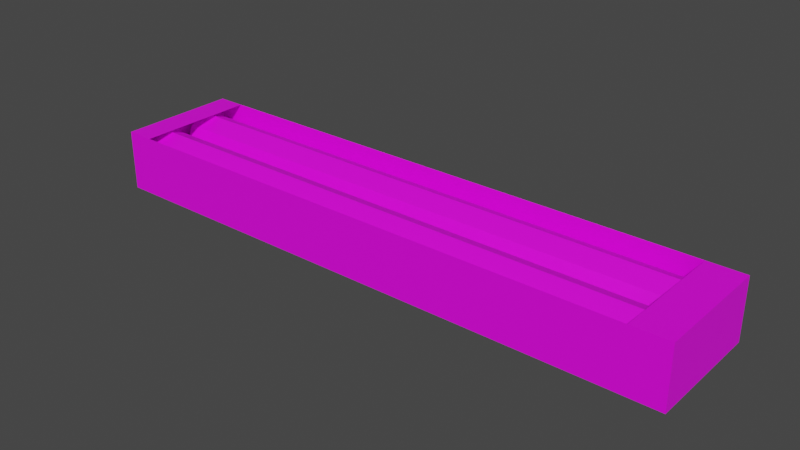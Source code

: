 # Source: ceilingLight.blend  (saved by Blender 3.4.6; exported with 4.5.12 LTS)
import bpy
from mathutils import Matrix  # noqa: F401  (used for matrix-valued properties, if any)

bpy.ops.wm.read_factory_settings(use_empty=True)
scene = bpy.context.scene
scene.name = 'Scene'

# ---- collections
col_collection = bpy.data.collections.new('Collection'); scene.collection.children.link(col_collection)

# ---- images (referenced by path relative to the original .blend; pixels are not part of the script)
import os
ASSET_DIR = os.environ.get("B2B_ASSET_DIR", "")  # directory of the original .blend (textures are referenced by path, not embedded)
HERE = os.path.dirname(os.path.abspath(__file__))  # packed textures are extracted next to this script under _unpacked/

def load_image(name, relpath, width, height, colorspace="sRGB"):
    """Load a texture the original file referenced (path relative to the .blend, or extracted next to this script)."""
    p = next((c for c in (os.path.join(HERE, relpath), os.path.join(ASSET_DIR, relpath)) if relpath and os.path.exists(c)), "")
    if p:
        img = bpy.data.images.load(p, check_existing=True)
        img.name = name
    else:  # same state as the original file: an image datablock whose file is absent (Cycles renders it pink)
        img = bpy.data.images.new(name, width, height)
        img.source = "FILE"
        img.filepath = "//" + (relpath or name)
    img.colorspace_settings.name = colorspace
    return img
img_ceiling_light = load_image('ceiling light', '', 1024, 1024, 'sRGB')

# ---- materials (node trees are filled in below, after node groups)
mat_material_001 = bpy.data.materials.new('Material.001')
mat_material_001.use_transparent_shadow = False
mat_material_002 = bpy.data.materials.new('Material.002')
mat_material_002.use_transparent_shadow = False
mat_material_003 = bpy.data.materials.new('Material.003')
mat_material_003.use_transparent_shadow = False

# ---- material node trees
mat_material_001.use_nodes = True; mat_material_001.node_tree.nodes.clear()
_N = mat_material_001.node_tree.nodes; _L = mat_material_001.node_tree.links
n0 = _N.new('ShaderNodeBsdfPrincipled'); n0.name = 'Principled BSDF'; n0.location = (10, 300)
n0.distribution = 'GGX'
n0.subsurface_method = 'RANDOM_WALK_SKIN'
n0.inputs[3].default_value = 1.45
n0.inputs[27].default_value = (0.0, 0.0, 0.0, 1.0)
n0.inputs[28].default_value = 1.0
n1 = _N.new('ShaderNodeOutputMaterial'); n1.name = 'Material Output'; n1.location = (300, 300)
n2 = _N.new('ShaderNodeTexImage'); n2.name = 'Image Texture'; n2.location = (-280, 271)
n2.image = img_ceiling_light
_L.new(n0.outputs[0], n1.inputs[0])
_L.new(n2.outputs[0], n0.inputs[0])
n1.is_active_output = True
mat_material_002.use_nodes = True; mat_material_002.node_tree.nodes.clear()
_N = mat_material_002.node_tree.nodes; _L = mat_material_002.node_tree.links
n0 = _N.new('ShaderNodeBsdfPrincipled'); n0.name = 'Principled BSDF'; n0.location = (10, 300)
n0.distribution = 'GGX'
n0.subsurface_method = 'RANDOM_WALK_SKIN'
n0.inputs[3].default_value = 1.45
n0.inputs[27].default_value = (0.0, 0.0, 0.0, 1.0)
n0.inputs[28].default_value = 1.0
n1 = _N.new('ShaderNodeOutputMaterial'); n1.name = 'Material Output'; n1.location = (300, 300)
n2 = _N.new('ShaderNodeTexImage'); n2.name = 'Image Texture'; n2.location = (-280, 271)
n2.image = img_ceiling_light
_L.new(n0.outputs[0], n1.inputs[0])
_L.new(n2.outputs[0], n0.inputs[0])
n1.is_active_output = True
mat_material_003.use_nodes = True; mat_material_003.node_tree.nodes.clear()
_N = mat_material_003.node_tree.nodes; _L = mat_material_003.node_tree.links
n0 = _N.new('ShaderNodeBsdfPrincipled'); n0.name = 'Principled BSDF'; n0.location = (10, 300)
n0.distribution = 'GGX'
n0.subsurface_method = 'RANDOM_WALK_SKIN'
n0.inputs[3].default_value = 1.45
n0.inputs[27].default_value = (0.0, 0.0, 0.0, 1.0)
n0.inputs[28].default_value = 1.0
n1 = _N.new('ShaderNodeOutputMaterial'); n1.name = 'Material Output'; n1.location = (300, 300)
n2 = _N.new('ShaderNodeTexImage'); n2.name = 'Image Texture'; n2.location = (-280, 271)
n2.image = img_ceiling_light
_L.new(n0.outputs[0], n1.inputs[0])
_L.new(n2.outputs[0], n0.inputs[0])
n1.is_active_output = True

# ---- world
world_world = bpy.data.worlds.new('World'); scene.world = world_world
world_world.use_nodes = True; world_world.node_tree.nodes.clear()
_N = world_world.node_tree.nodes; _L = world_world.node_tree.links
n0 = _N.new('ShaderNodeOutputWorld'); n0.name = 'World Output'; n0.location = (300, 300)
n1 = _N.new('ShaderNodeBackground'); n1.name = 'Background'; n1.location = (10, 300)
n1.inputs[0].default_value = (0.05088, 0.05088, 0.05088, 1.0)
_L.new(n1.outputs[0], n0.inputs[0])
n0.is_active_output = True
world_world.color = (0.05088, 0.05088, 0.05088)
world_world.use_sun_shadow = False
world_world.sun_shadow_jitter_overblur = 0.0

# ---- meshes
me_cylinder_001 = bpy.data.meshes.new('Cylinder.001')
me_cylinder_001.from_pydata([(0.0, 1.0, -1.0), (0.0, 1.0, 1.0), (0.7071, 0.7071, -1.0), (0.7071, 0.7071, 1.0), (1.0, 0.0, -1.0), (1.0, 0.0, 1.0), (0.7071, -0.7071, -1.0), (0.7071, -0.7071, 1.0), (0.0, -1.0, -1.0), (0.0, -1.0, 1.0), (-0.7071, -0.7071, -1.0), (-0.7071, -0.7071, 1.0), (-1.0, 0.0, -1.0), (-1.0, 0.0, 1.0), (-0.7071, 0.7071, -1.0), (-0.7071, 0.7071, 1.0)], [], [(0, 1, 3, 2), (2, 3, 5, 4), (4, 5, 7, 6), (6, 7, 9, 8), (8, 9, 11, 10), (10, 11, 13, 12), (3, 1, 15, 13, 11, 9, 7, 5), (12, 13, 15, 14), (14, 15, 1, 0), (0, 2, 4, 6, 8, 10, 12, 14)])
_uv = me_cylinder_001.uv_layers.new(name='UVMap')
_uv.uv.foreach_set('vector', [1.0, 0.5, 1.0, 1.0, 0.875, 1.0, 0.875, 0.5, 0.875, 0.5, 0.875, 1.0, 0.75, 1.0, 0.75, 0.5, 0.75, 0.5, 0.75, 1.0, 0.625, 1.0, 0.625, 0.5, 0.625, 0.5, 0.625, 1.0, 0.5, 1.0, 0.5, 0.5, 0.5, 0.5, 0.5, 1.0, 0.375, 1.0, 0.375, 0.5, 0.375, 0.5, 0.375, 1.0, 0.25, 1.0, 0.25, 0.5, 0.4197, 0.4197, 0.25, 0.49, 0.08029, 0.4197, 0.01, 0.25, 0.08029, 0.08029, 0.25, 0.01, 0.4197, 0.08029, 0.49, 0.25, 0.25, 0.5, 0.25, 1.0, 0.125, 1.0, 0.125, 0.5, 0.125, 0.5, 0.125, 1.0, 0.0, 1.0, 0.0, 0.5, 0.75, 0.49, 0.9197, 0.4197, 0.99, 0.25, 0.9197, 0.08029, 0.75, 0.01, 0.5803, 0.08029, 0.51, 0.25, 0.5803, 0.4197])
me_cylinder_001.materials.append(mat_material_001)
me_cylinder_001.update()
me_cylinder_002 = bpy.data.meshes.new('Cylinder.002')
me_cylinder_002.from_pydata([(0.0, 1.0, -1.0), (0.0, 1.0, 1.0), (0.7071, 0.7071, -1.0), (0.7071, 0.7071, 1.0), (1.0, 0.0, -1.0), (1.0, 0.0, 1.0), (0.7071, -0.7071, -1.0), (0.7071, -0.7071, 1.0), (0.0, -1.0, -1.0), (0.0, -1.0, 1.0), (-0.7071, -0.7071, -1.0), (-0.7071, -0.7071, 1.0), (-1.0, 0.0, -1.0), (-1.0, 0.0, 1.0), (-0.7071, 0.7071, -1.0), (-0.7071, 0.7071, 1.0)], [], [(0, 1, 3, 2), (2, 3, 5, 4), (4, 5, 7, 6), (6, 7, 9, 8), (8, 9, 11, 10), (10, 11, 13, 12), (3, 1, 15, 13, 11, 9, 7, 5), (12, 13, 15, 14), (14, 15, 1, 0), (0, 2, 4, 6, 8, 10, 12, 14)])
_uv = me_cylinder_002.uv_layers.new(name='UVMap')
_uv.uv.foreach_set('vector', [1.0, 0.5, 1.0, 1.0, 0.875, 1.0, 0.875, 0.5, 0.875, 0.5, 0.875, 1.0, 0.75, 1.0, 0.75, 0.5, 0.75, 0.5, 0.75, 1.0, 0.625, 1.0, 0.625, 0.5, 0.625, 0.5, 0.625, 1.0, 0.5, 1.0, 0.5, 0.5, 0.5, 0.5, 0.5, 1.0, 0.375, 1.0, 0.375, 0.5, 0.375, 0.5, 0.375, 1.0, 0.25, 1.0, 0.25, 0.5, 0.4197, 0.4197, 0.25, 0.49, 0.08029, 0.4197, 0.01, 0.25, 0.08029, 0.08029, 0.25, 0.01, 0.4197, 0.08029, 0.49, 0.25, 0.25, 0.5, 0.25, 1.0, 0.125, 1.0, 0.125, 0.5, 0.125, 0.5, 0.125, 1.0, 0.0, 1.0, 0.0, 0.5, 0.75, 0.49, 0.9197, 0.4197, 0.99, 0.25, 0.9197, 0.08029, 0.75, 0.01, 0.5803, 0.08029, 0.51, 0.25, 0.5803, 0.4197])
me_cylinder_002.materials.append(mat_material_002)
me_cylinder_002.update()
me_cube_001 = bpy.data.meshes.new('Cube.001')
me_cube_001.from_pydata([(-1.0, -1.0, -1.0), (-1.0, -1.0, 1.0), (-1.0, 1.0, -1.0), (-1.0, 1.0, 1.0), (1.0, -1.0, -1.0), (1.0, -1.0, 1.0), (1.0, 1.0, -1.0), (1.0, 1.0, 1.0), (-29.63, -1.0, -1.0), (-29.63, -1.0, 1.0), (-29.63, 1.0, -1.0), (-29.63, 1.0, 1.0), (-31.17, -1.0, -1.0), (-31.17, -1.0, 1.0), (-31.17, 1.0, -1.0), (-31.17, 1.0, 1.0)], [], [(3, 2, 10, 11), (2, 3, 7, 6), (6, 7, 5, 4), (4, 5, 1, 0), (2, 6, 4, 0), (7, 3, 1, 5), (9, 11, 15, 13), (0, 1, 9, 8), (2, 0, 8, 10), (12, 13, 15, 14), (10, 8, 12, 14), (11, 10, 14, 15), (8, 9, 13, 12)])
_uv = me_cube_001.uv_layers.new(name='UVMap')
_uv.uv.foreach_set('vector', [0.1404, 0.0001457, 0.2102, 0.0001457, 0.2102, 0.9999, 0.1404, 0.9999, 0.2804, 0.2105, 0.2804, 0.2804, 0.2105, 0.2804, 0.2105, 0.2105, 0.2807, 0.06998, 0.2807, 0.0001457, 0.3505, 0.0001457, 0.3505, 0.06998, 0.2105, 0.2102, 0.2105, 0.1404, 0.2804, 0.1404, 0.2804, 0.2102, 0.2105, 0.0001457, 0.2804, 0.0001457, 0.2804, 0.06998, 0.2105, 0.06998, 0.3505, 0.1401, 0.2807, 0.1401, 0.2807, 0.07028, 0.3505, 0.07028, 0.3183, 0.2807, 0.3183, 0.3505, 0.2646, 0.3505, 0.2646, 0.2807, 0.0001457, 0.0001457, 0.06998, 0.0001457, 0.06998, 0.9999, 0.0001457, 0.9999, 0.07028, 0.0001457, 0.1401, 0.0001457, 0.1401, 0.9999, 0.07028, 0.9999, 0.2804, 0.07028, 0.2804, 0.1401, 0.2105, 0.1401, 0.2105, 0.07028, 0.2643, 0.2807, 0.2643, 0.3505, 0.2105, 0.3505, 0.2105, 0.2807, 0.3344, 0.2105, 0.3344, 0.2804, 0.2807, 0.2804, 0.2807, 0.2105, 0.2807, 0.2102, 0.2807, 0.1404, 0.3344, 0.1404, 0.3344, 0.2102])
me_cube_001.materials.append(mat_material_003)
me_cube_001.update()

# ---- objects
ob_light_001 = bpy.data.objects.new('light.001', me_cylinder_001)
ob_light = bpy.data.objects.new('light', me_cylinder_002)
ob_cube = bpy.data.objects.new('Cube', me_cube_001)

# ---- transforms, parenting, visibility, modifiers, constraints
ob_light_001.location = (0.0, 0.0, 0.0)
ob_light_001.rotation_euler = (0.0, 1.571, 0.0)
ob_light_001.scale = (0.2, 0.2, 2.2)
ob_light.location = (0.0, -0.43, 0.0)
ob_light.rotation_euler = (0.0, 1.571, 0.0)
ob_light.scale = (0.2, 0.2, 2.2)
ob_cube.location = (2.091, -0.2041, -0.002771)
ob_cube.scale = (0.14, 0.46, 0.23)

# ---- collection membership
col_collection.objects.link(ob_light_001)
col_collection.objects.link(ob_light)
col_collection.objects.link(ob_cube)

# ---- scene / render settings (as saved in the file)
scene.frame_start = 1; scene.frame_end = 250; scene.frame_set(1)
scene.render.engine = 'BLENDER_EEVEE_NEXT'
scene.cycles.sampling_pattern = 'TABULATED_SOBOL'
scene.cycles.use_light_tree = False
scene.view_settings.view_transform = 'Filmic'
bpy.context.view_layer.update()

# ---- added for rendering (the .blend has no active camera and no usable light): camera, sun
cam_auto = bpy.data.cameras.new('AutoCamera')
cam_auto.lens = 50.0
cam_auto.sensor_width = 36.0
cam_auto.clip_end = 1000.0
ob_auto_camera = bpy.data.objects.new('AutoCamera', cam_auto)
scene.collection.objects.link(ob_auto_camera)
ob_auto_camera.location = (4.25347, -5.33294, 3.41648)
ob_auto_camera.rotation_euler = (1.09748, -7.21219e-08, 0.694738)
scene.camera = ob_auto_camera
light_auto_sun = bpy.data.lights.new('AutoSun', 'SUN')
light_auto_sun.energy = 3.0
light_auto_sun.angle = 0.0523599
ob_auto_sun = bpy.data.objects.new('AutoSun', light_auto_sun)
scene.collection.objects.link(ob_auto_sun)
ob_auto_sun.rotation_euler = (0.872665, 0.174533, 0.523599)
bpy.context.view_layer.update()
